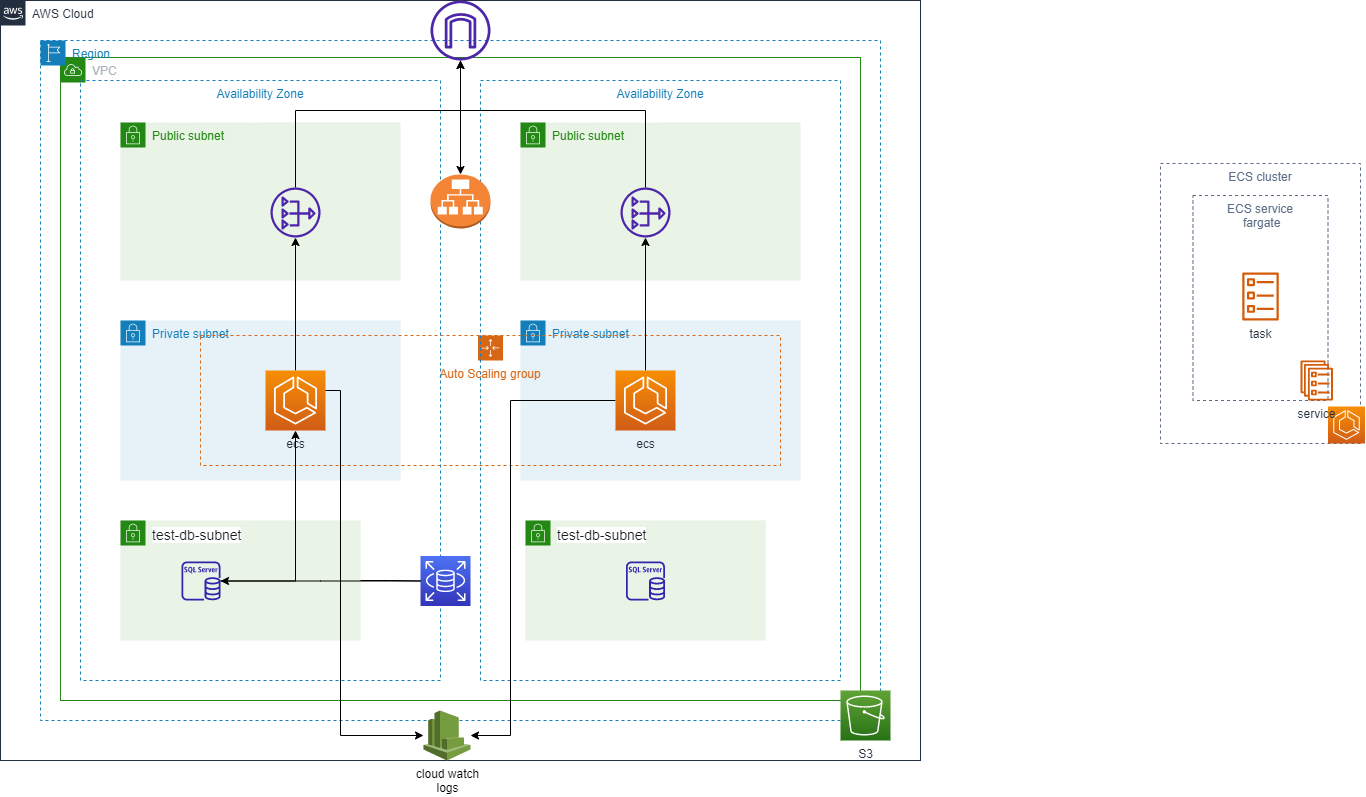

The diagram above was exported from draw.io. Its source (the exported page's mxGraphModel, read from the mxfile embedded in the PNG):
<mxGraphModel dx="1006" dy="1371" grid="1" gridSize="10" guides="1" tooltips="1" connect="1" arrows="1" fold="1" page="1" pageScale="1" pageWidth="1169" pageHeight="827" math="0" shadow="0">
  <root>
    <mxCell id="0" />
    <mxCell id="1" parent="0" />
    <mxCell id="236z_lFRGJb9iWs2kb4z-36" value="ECS cluster&#10;&#10;  " style="fillColor=none;strokeColor=#5A6C86;dashed=1;verticalAlign=top;fontStyle=0;fontColor=#5A6C86;" parent="1" vertex="1">
      <mxGeometry x="1240" y="-437" width="200" height="280" as="geometry" />
    </mxCell>
    <mxCell id="236z_lFRGJb9iWs2kb4z-43" value="ECS service&#10; fargate" style="fillColor=none;strokeColor=#5A6C86;dashed=1;verticalAlign=top;fontStyle=0;fontColor=#5A6C86;" parent="1" vertex="1">
      <mxGeometry x="1272.5" y="-405" width="135" height="205" as="geometry" />
    </mxCell>
    <mxCell id="236z_lFRGJb9iWs2kb4z-16" value="Private subnet" style="points=[[0,0],[0.25,0],[0.5,0],[0.75,0],[1,0],[1,0.25],[1,0.5],[1,0.75],[1,1],[0.75,1],[0.5,1],[0.25,1],[0,1],[0,0.75],[0,0.5],[0,0.25]];outlineConnect=0;gradientColor=none;html=1;whiteSpace=wrap;fontSize=12;fontStyle=0;shape=mxgraph.aws4.group;grIcon=mxgraph.aws4.group_security_group;grStroke=0;strokeColor=#147EBA;fillColor=#E6F2F8;verticalAlign=top;align=left;spacingLeft=30;fontColor=#147EBA;dashed=0;" parent="1" vertex="1">
      <mxGeometry x="600" y="-280" width="280" height="160" as="geometry" />
    </mxCell>
    <mxCell id="236z_lFRGJb9iWs2kb4z-5" value="Private subnet" style="points=[[0,0],[0.25,0],[0.5,0],[0.75,0],[1,0],[1,0.25],[1,0.5],[1,0.75],[1,1],[0.75,1],[0.5,1],[0.25,1],[0,1],[0,0.75],[0,0.5],[0,0.25]];outlineConnect=0;gradientColor=none;html=1;whiteSpace=wrap;fontSize=12;fontStyle=0;shape=mxgraph.aws4.group;grIcon=mxgraph.aws4.group_security_group;grStroke=0;strokeColor=#147EBA;fillColor=#E6F2F8;verticalAlign=top;align=left;spacingLeft=30;fontColor=#147EBA;dashed=0;" parent="1" vertex="1">
      <mxGeometry x="200" y="-280" width="280" height="160" as="geometry" />
    </mxCell>
    <mxCell id="236z_lFRGJb9iWs2kb4z-28" value="Auto Scaling group" style="points=[[0,0],[0.25,0],[0.5,0],[0.75,0],[1,0],[1,0.25],[1,0.5],[1,0.75],[1,1],[0.75,1],[0.5,1],[0.25,1],[0,1],[0,0.75],[0,0.5],[0,0.25]];outlineConnect=0;gradientColor=none;html=1;whiteSpace=wrap;fontSize=12;fontStyle=0;shape=mxgraph.aws4.groupCenter;grIcon=mxgraph.aws4.group_auto_scaling_group;grStroke=1;strokeColor=#D86613;fillColor=none;verticalAlign=top;align=center;fontColor=#D86613;dashed=1;spacingTop=25;" parent="1" vertex="1">
      <mxGeometry x="280" y="-265" width="580" height="130" as="geometry" />
    </mxCell>
    <mxCell id="236z_lFRGJb9iWs2kb4z-6" value="VPC" style="points=[[0,0],[0.25,0],[0.5,0],[0.75,0],[1,0],[1,0.25],[1,0.5],[1,0.75],[1,1],[0.75,1],[0.5,1],[0.25,1],[0,1],[0,0.75],[0,0.5],[0,0.25]];outlineConnect=0;gradientColor=none;html=1;whiteSpace=wrap;fontSize=12;fontStyle=0;shape=mxgraph.aws4.group;grIcon=mxgraph.aws4.group_vpc;strokeColor=#248814;fillColor=none;verticalAlign=top;align=left;spacingLeft=30;fontColor=#AAB7B8;dashed=0;" parent="1" vertex="1">
      <mxGeometry x="140" y="-543" width="800" height="643" as="geometry" />
    </mxCell>
    <mxCell id="236z_lFRGJb9iWs2kb4z-1" value="AWS Cloud" style="points=[[0,0],[0.25,0],[0.5,0],[0.75,0],[1,0],[1,0.25],[1,0.5],[1,0.75],[1,1],[0.75,1],[0.5,1],[0.25,1],[0,1],[0,0.75],[0,0.5],[0,0.25]];outlineConnect=0;gradientColor=none;html=1;whiteSpace=wrap;fontSize=12;fontStyle=0;shape=mxgraph.aws4.group;grIcon=mxgraph.aws4.group_aws_cloud_alt;strokeColor=#232F3E;fillColor=none;verticalAlign=top;align=left;spacingLeft=30;fontColor=#232F3E;dashed=0;" parent="1" vertex="1">
      <mxGeometry x="80" y="-600" width="920" height="760" as="geometry" />
    </mxCell>
    <mxCell id="236z_lFRGJb9iWs2kb4z-4" value="Region" style="points=[[0,0],[0.25,0],[0.5,0],[0.75,0],[1,0],[1,0.25],[1,0.5],[1,0.75],[1,1],[0.75,1],[0.5,1],[0.25,1],[0,1],[0,0.75],[0,0.5],[0,0.25]];outlineConnect=0;gradientColor=none;html=1;whiteSpace=wrap;fontSize=12;fontStyle=0;shape=mxgraph.aws4.group;grIcon=mxgraph.aws4.group_region;strokeColor=#147EBA;fillColor=none;verticalAlign=top;align=left;spacingLeft=30;fontColor=#147EBA;dashed=1;" parent="1" vertex="1">
      <mxGeometry x="120" y="-560" width="840" height="680" as="geometry" />
    </mxCell>
    <mxCell id="236z_lFRGJb9iWs2kb4z-3" value="Availability Zone" style="fillColor=none;strokeColor=#147EBA;dashed=1;verticalAlign=top;fontStyle=0;fontColor=#147EBA;" parent="1" vertex="1">
      <mxGeometry x="560" y="-520" width="360" height="600" as="geometry" />
    </mxCell>
    <mxCell id="236z_lFRGJb9iWs2kb4z-2" value="Availability Zone" style="fillColor=none;strokeColor=#147EBA;dashed=1;verticalAlign=top;fontStyle=0;fontColor=#147EBA;" parent="1" vertex="1">
      <mxGeometry x="160" y="-520" width="360" height="600" as="geometry" />
    </mxCell>
    <mxCell id="236z_lFRGJb9iWs2kb4z-7" value="Public subnet" style="points=[[0,0],[0.25,0],[0.5,0],[0.75,0],[1,0],[1,0.25],[1,0.5],[1,0.75],[1,1],[0.75,1],[0.5,1],[0.25,1],[0,1],[0,0.75],[0,0.5],[0,0.25]];outlineConnect=0;gradientColor=none;html=1;whiteSpace=wrap;fontSize=12;fontStyle=0;shape=mxgraph.aws4.group;grIcon=mxgraph.aws4.group_security_group;grStroke=0;strokeColor=#248814;fillColor=#E9F3E6;verticalAlign=top;align=left;spacingLeft=30;fontColor=#248814;dashed=0;" parent="1" vertex="1">
      <mxGeometry x="200" y="-478" width="280" height="158" as="geometry" />
    </mxCell>
    <mxCell id="236z_lFRGJb9iWs2kb4z-24" style="edgeStyle=orthogonalEdgeStyle;rounded=0;orthogonalLoop=1;jettySize=auto;html=1;" parent="1" source="236z_lFRGJb9iWs2kb4z-8" target="236z_lFRGJb9iWs2kb4z-11" edge="1">
      <mxGeometry relative="1" as="geometry">
        <Array as="points">
          <mxPoint x="375" y="-490" />
          <mxPoint x="540" y="-490" />
        </Array>
      </mxGeometry>
    </mxCell>
    <mxCell id="236z_lFRGJb9iWs2kb4z-8" value="" style="sketch=0;outlineConnect=0;fontColor=#232F3E;gradientColor=none;fillColor=#4D27AA;strokeColor=none;dashed=0;verticalLabelPosition=bottom;verticalAlign=top;align=center;html=1;fontSize=12;fontStyle=0;aspect=fixed;pointerEvents=1;shape=mxgraph.aws4.nat_gateway;" parent="1" vertex="1">
      <mxGeometry x="350" y="-413" width="50" height="50" as="geometry" />
    </mxCell>
    <mxCell id="236z_lFRGJb9iWs2kb4z-10" value="" style="outlineConnect=0;dashed=0;verticalLabelPosition=bottom;verticalAlign=top;align=center;html=1;shape=mxgraph.aws3.application_load_balancer;fillColor=#F58536;gradientColor=none;" parent="1" vertex="1">
      <mxGeometry x="510" y="-426" width="60" height="54" as="geometry" />
    </mxCell>
    <mxCell id="236z_lFRGJb9iWs2kb4z-12" style="edgeStyle=orthogonalEdgeStyle;rounded=0;orthogonalLoop=1;jettySize=auto;html=1;" parent="1" source="236z_lFRGJb9iWs2kb4z-11" target="236z_lFRGJb9iWs2kb4z-10" edge="1">
      <mxGeometry relative="1" as="geometry" />
    </mxCell>
    <mxCell id="236z_lFRGJb9iWs2kb4z-11" value="" style="sketch=0;outlineConnect=0;fontColor=#232F3E;gradientColor=none;fillColor=#4D27AA;strokeColor=none;dashed=0;verticalLabelPosition=bottom;verticalAlign=top;align=center;html=1;fontSize=12;fontStyle=0;aspect=fixed;pointerEvents=1;shape=mxgraph.aws4.internet_gateway;" parent="1" vertex="1">
      <mxGeometry x="510" y="-600" width="60" height="60" as="geometry" />
    </mxCell>
    <mxCell id="236z_lFRGJb9iWs2kb4z-23" style="edgeStyle=orthogonalEdgeStyle;rounded=0;orthogonalLoop=1;jettySize=auto;html=1;" parent="1" source="236z_lFRGJb9iWs2kb4z-13" target="236z_lFRGJb9iWs2kb4z-8" edge="1">
      <mxGeometry relative="1" as="geometry" />
    </mxCell>
    <mxCell id="236z_lFRGJb9iWs2kb4z-13" value="ecs" style="sketch=0;points=[[0,0,0],[0.25,0,0],[0.5,0,0],[0.75,0,0],[1,0,0],[0,1,0],[0.25,1,0],[0.5,1,0],[0.75,1,0],[1,1,0],[0,0.25,0],[0,0.5,0],[0,0.75,0],[1,0.25,0],[1,0.5,0],[1,0.75,0]];outlineConnect=0;fontColor=#232F3E;gradientColor=#F78E04;gradientDirection=north;fillColor=#D05C17;strokeColor=#ffffff;dashed=0;verticalLabelPosition=bottom;verticalAlign=top;align=center;html=1;fontSize=12;fontStyle=0;aspect=fixed;shape=mxgraph.aws4.resourceIcon;resIcon=mxgraph.aws4.ecs;" parent="1" vertex="1">
      <mxGeometry x="345" y="-230" width="60" height="60" as="geometry" />
    </mxCell>
    <mxCell id="236z_lFRGJb9iWs2kb4z-14" value="Public subnet" style="points=[[0,0],[0.25,0],[0.5,0],[0.75,0],[1,0],[1,0.25],[1,0.5],[1,0.75],[1,1],[0.75,1],[0.5,1],[0.25,1],[0,1],[0,0.75],[0,0.5],[0,0.25]];outlineConnect=0;gradientColor=none;html=1;whiteSpace=wrap;fontSize=12;fontStyle=0;shape=mxgraph.aws4.group;grIcon=mxgraph.aws4.group_security_group;grStroke=0;strokeColor=#248814;fillColor=#E9F3E6;verticalAlign=top;align=left;spacingLeft=30;fontColor=#248814;dashed=0;" parent="1" vertex="1">
      <mxGeometry x="600" y="-478" width="280" height="158" as="geometry" />
    </mxCell>
    <mxCell id="236z_lFRGJb9iWs2kb4z-17" value="&lt;span style=&quot;color: rgb(22 , 25 , 31) ; font-family: &amp;#34;amazon ember&amp;#34; , &amp;#34;helvetica neue&amp;#34; , &amp;#34;roboto&amp;#34; , &amp;#34;arial&amp;#34; , sans-serif ; font-size: 14px ; background-color: rgb(255 , 255 , 255)&quot;&gt;test-db-subnet&lt;/span&gt;" style="points=[[0,0],[0.25,0],[0.5,0],[0.75,0],[1,0],[1,0.25],[1,0.5],[1,0.75],[1,1],[0.75,1],[0.5,1],[0.25,1],[0,1],[0,0.75],[0,0.5],[0,0.25]];outlineConnect=0;gradientColor=none;html=1;whiteSpace=wrap;fontSize=12;fontStyle=0;shape=mxgraph.aws4.group;grIcon=mxgraph.aws4.group_security_group;grStroke=0;strokeColor=#248814;fillColor=#E9F3E6;verticalAlign=top;align=left;spacingLeft=30;fontColor=#248814;dashed=0;" parent="1" vertex="1">
      <mxGeometry x="200" y="-80" width="240" height="120" as="geometry" />
    </mxCell>
    <mxCell id="236z_lFRGJb9iWs2kb4z-21" style="edgeStyle=orthogonalEdgeStyle;rounded=0;orthogonalLoop=1;jettySize=auto;html=1;" parent="1" source="236z_lFRGJb9iWs2kb4z-18" target="236z_lFRGJb9iWs2kb4z-20" edge="1">
      <mxGeometry relative="1" as="geometry" />
    </mxCell>
    <mxCell id="236z_lFRGJb9iWs2kb4z-44" style="edgeStyle=orthogonalEdgeStyle;rounded=0;orthogonalLoop=1;jettySize=auto;html=1;" parent="1" source="236z_lFRGJb9iWs2kb4z-20" target="236z_lFRGJb9iWs2kb4z-13" edge="1">
      <mxGeometry relative="1" as="geometry" />
    </mxCell>
    <mxCell id="236z_lFRGJb9iWs2kb4z-20" value="" style="sketch=0;outlineConnect=0;fontColor=#232F3E;gradientColor=none;fillColor=#2E27AD;strokeColor=none;dashed=0;verticalLabelPosition=bottom;verticalAlign=top;align=center;html=1;fontSize=12;fontStyle=0;aspect=fixed;pointerEvents=1;shape=mxgraph.aws4.rds_sql_server_instance;" parent="1" vertex="1">
      <mxGeometry x="261" y="-39" width="39" height="39" as="geometry" />
    </mxCell>
    <mxCell id="236z_lFRGJb9iWs2kb4z-26" value="cloud watch&lt;br&gt;logs&lt;br&gt;" style="outlineConnect=0;dashed=0;verticalLabelPosition=bottom;verticalAlign=top;align=center;html=1;shape=mxgraph.aws3.cloudwatch;fillColor=#759C3E;gradientColor=none;" parent="1" vertex="1">
      <mxGeometry x="503" y="110" width="47" height="50" as="geometry" />
    </mxCell>
    <mxCell id="236z_lFRGJb9iWs2kb4z-31" style="edgeStyle=orthogonalEdgeStyle;rounded=0;orthogonalLoop=1;jettySize=auto;html=1;" parent="1" source="236z_lFRGJb9iWs2kb4z-29" target="236z_lFRGJb9iWs2kb4z-30" edge="1">
      <mxGeometry relative="1" as="geometry" />
    </mxCell>
    <mxCell id="236z_lFRGJb9iWs2kb4z-33" style="edgeStyle=orthogonalEdgeStyle;rounded=0;orthogonalLoop=1;jettySize=auto;html=1;" parent="1" source="236z_lFRGJb9iWs2kb4z-29" target="236z_lFRGJb9iWs2kb4z-26" edge="1">
      <mxGeometry relative="1" as="geometry">
        <mxPoint x="530" y="110" as="targetPoint" />
        <Array as="points">
          <mxPoint x="590" y="-200" />
          <mxPoint x="590" y="135" />
        </Array>
      </mxGeometry>
    </mxCell>
    <mxCell id="236z_lFRGJb9iWs2kb4z-29" value="ecs" style="sketch=0;points=[[0,0,0],[0.25,0,0],[0.5,0,0],[0.75,0,0],[1,0,0],[0,1,0],[0.25,1,0],[0.5,1,0],[0.75,1,0],[1,1,0],[0,0.25,0],[0,0.5,0],[0,0.75,0],[1,0.25,0],[1,0.5,0],[1,0.75,0]];outlineConnect=0;fontColor=#232F3E;gradientColor=#F78E04;gradientDirection=north;fillColor=#D05C17;strokeColor=#ffffff;dashed=0;verticalLabelPosition=bottom;verticalAlign=top;align=center;html=1;fontSize=12;fontStyle=0;aspect=fixed;shape=mxgraph.aws4.resourceIcon;resIcon=mxgraph.aws4.ecs;" parent="1" vertex="1">
      <mxGeometry x="695" y="-230" width="60" height="60" as="geometry" />
    </mxCell>
    <mxCell id="236z_lFRGJb9iWs2kb4z-32" style="edgeStyle=orthogonalEdgeStyle;rounded=0;orthogonalLoop=1;jettySize=auto;html=1;" parent="1" source="236z_lFRGJb9iWs2kb4z-30" target="236z_lFRGJb9iWs2kb4z-11" edge="1">
      <mxGeometry relative="1" as="geometry">
        <Array as="points">
          <mxPoint x="725" y="-490" />
          <mxPoint x="540" y="-490" />
        </Array>
      </mxGeometry>
    </mxCell>
    <mxCell id="236z_lFRGJb9iWs2kb4z-30" value="" style="sketch=0;outlineConnect=0;fontColor=#232F3E;gradientColor=none;fillColor=#4D27AA;strokeColor=none;dashed=0;verticalLabelPosition=bottom;verticalAlign=top;align=center;html=1;fontSize=12;fontStyle=0;aspect=fixed;pointerEvents=1;shape=mxgraph.aws4.nat_gateway;" parent="1" vertex="1">
      <mxGeometry x="700" y="-413" width="50" height="50" as="geometry" />
    </mxCell>
    <mxCell id="236z_lFRGJb9iWs2kb4z-34" value="&lt;span style=&quot;color: rgb(22 , 25 , 31) ; font-family: &amp;#34;amazon ember&amp;#34; , &amp;#34;helvetica neue&amp;#34; , &amp;#34;roboto&amp;#34; , &amp;#34;arial&amp;#34; , sans-serif ; font-size: 14px ; background-color: rgb(255 , 255 , 255)&quot;&gt;test-db-subnet&lt;/span&gt;" style="points=[[0,0],[0.25,0],[0.5,0],[0.75,0],[1,0],[1,0.25],[1,0.5],[1,0.75],[1,1],[0.75,1],[0.5,1],[0.25,1],[0,1],[0,0.75],[0,0.5],[0,0.25]];outlineConnect=0;gradientColor=none;html=1;whiteSpace=wrap;fontSize=12;fontStyle=0;shape=mxgraph.aws4.group;grIcon=mxgraph.aws4.group_security_group;grStroke=0;strokeColor=#248814;fillColor=#E9F3E6;verticalAlign=top;align=left;spacingLeft=30;fontColor=#248814;dashed=0;" parent="1" vertex="1">
      <mxGeometry x="605" y="-80" width="240" height="120" as="geometry" />
    </mxCell>
    <mxCell id="236z_lFRGJb9iWs2kb4z-35" value="S3&lt;br&gt;" style="sketch=0;points=[[0,0,0],[0.25,0,0],[0.5,0,0],[0.75,0,0],[1,0,0],[0,1,0],[0.25,1,0],[0.5,1,0],[0.75,1,0],[1,1,0],[0,0.25,0],[0,0.5,0],[0,0.75,0],[1,0.25,0],[1,0.5,0],[1,0.75,0]];outlineConnect=0;fontColor=#232F3E;gradientColor=#60A337;gradientDirection=north;fillColor=#277116;strokeColor=#ffffff;dashed=0;verticalLabelPosition=bottom;verticalAlign=top;align=center;html=1;fontSize=12;fontStyle=0;aspect=fixed;shape=mxgraph.aws4.resourceIcon;resIcon=mxgraph.aws4.s3;" parent="1" vertex="1">
      <mxGeometry x="920" y="90" width="50" height="50" as="geometry" />
    </mxCell>
    <mxCell id="236z_lFRGJb9iWs2kb4z-37" value="" style="sketch=0;points=[[0,0,0],[0.25,0,0],[0.5,0,0],[0.75,0,0],[1,0,0],[0,1,0],[0.25,1,0],[0.5,1,0],[0.75,1,0],[1,1,0],[0,0.25,0],[0,0.5,0],[0,0.75,0],[1,0.25,0],[1,0.5,0],[1,0.75,0]];outlineConnect=0;fontColor=#232F3E;gradientColor=#F78E04;gradientDirection=north;fillColor=#D05C17;strokeColor=#ffffff;dashed=0;verticalLabelPosition=bottom;verticalAlign=top;align=center;html=1;fontSize=12;fontStyle=0;aspect=fixed;shape=mxgraph.aws4.resourceIcon;resIcon=mxgraph.aws4.ecs;" parent="1" vertex="1">
      <mxGeometry x="1407.5" y="-194" width="37" height="37" as="geometry" />
    </mxCell>
    <mxCell id="236z_lFRGJb9iWs2kb4z-38" value="" style="sketch=0;outlineConnect=0;fontColor=#232F3E;gradientColor=none;fillColor=#2E27AD;strokeColor=none;dashed=0;verticalLabelPosition=bottom;verticalAlign=top;align=center;html=1;fontSize=12;fontStyle=0;aspect=fixed;pointerEvents=1;shape=mxgraph.aws4.rds_sql_server_instance;" parent="1" vertex="1">
      <mxGeometry x="705.5" y="-39" width="39" height="39" as="geometry" />
    </mxCell>
    <mxCell id="236z_lFRGJb9iWs2kb4z-18" value="" style="sketch=0;points=[[0,0,0],[0.25,0,0],[0.5,0,0],[0.75,0,0],[1,0,0],[0,1,0],[0.25,1,0],[0.5,1,0],[0.75,1,0],[1,1,0],[0,0.25,0],[0,0.5,0],[0,0.75,0],[1,0.25,0],[1,0.5,0],[1,0.75,0]];outlineConnect=0;fontColor=#232F3E;gradientColor=#4D72F3;gradientDirection=north;fillColor=#3334B9;strokeColor=#ffffff;dashed=0;verticalLabelPosition=bottom;verticalAlign=top;align=center;html=1;fontSize=12;fontStyle=0;aspect=fixed;shape=mxgraph.aws4.resourceIcon;resIcon=mxgraph.aws4.rds;" parent="1" vertex="1">
      <mxGeometry x="500" y="-44.5" width="50" height="50" as="geometry" />
    </mxCell>
    <mxCell id="236z_lFRGJb9iWs2kb4z-40" value="" style="edgeStyle=orthogonalEdgeStyle;rounded=0;orthogonalLoop=1;jettySize=auto;html=1;endArrow=none;" parent="1" source="236z_lFRGJb9iWs2kb4z-17" target="236z_lFRGJb9iWs2kb4z-18" edge="1">
      <mxGeometry relative="1" as="geometry">
        <mxPoint x="440" y="-20" as="sourcePoint" />
        <mxPoint x="540" y="-540.0006832156683" as="targetPoint" />
      </mxGeometry>
    </mxCell>
    <mxCell id="236z_lFRGJb9iWs2kb4z-41" value="service" style="sketch=0;outlineConnect=0;fontColor=#232F3E;gradientColor=none;fillColor=#D45B07;strokeColor=none;dashed=0;verticalLabelPosition=bottom;verticalAlign=top;align=center;html=1;fontSize=12;fontStyle=0;aspect=fixed;pointerEvents=1;shape=mxgraph.aws4.ecs_service;" parent="1" vertex="1">
      <mxGeometry x="1380" y="-240" width="32.5" height="40" as="geometry" />
    </mxCell>
    <mxCell id="236z_lFRGJb9iWs2kb4z-42" value="task" style="sketch=0;outlineConnect=0;fontColor=#232F3E;gradientColor=none;fillColor=#D45B07;strokeColor=none;dashed=0;verticalLabelPosition=bottom;verticalAlign=top;align=center;html=1;fontSize=12;fontStyle=0;aspect=fixed;pointerEvents=1;shape=mxgraph.aws4.ecs_task;" parent="1" vertex="1">
      <mxGeometry x="1321.5" y="-328" width="37" height="48" as="geometry" />
    </mxCell>
    <mxCell id="236z_lFRGJb9iWs2kb4z-27" style="edgeStyle=orthogonalEdgeStyle;rounded=0;orthogonalLoop=1;jettySize=auto;html=1;" parent="1" source="236z_lFRGJb9iWs2kb4z-13" target="236z_lFRGJb9iWs2kb4z-26" edge="1">
      <mxGeometry relative="1" as="geometry">
        <Array as="points">
          <mxPoint x="420" y="-210" />
          <mxPoint x="420" y="135" />
        </Array>
      </mxGeometry>
    </mxCell>
  </root>
</mxGraphModel>